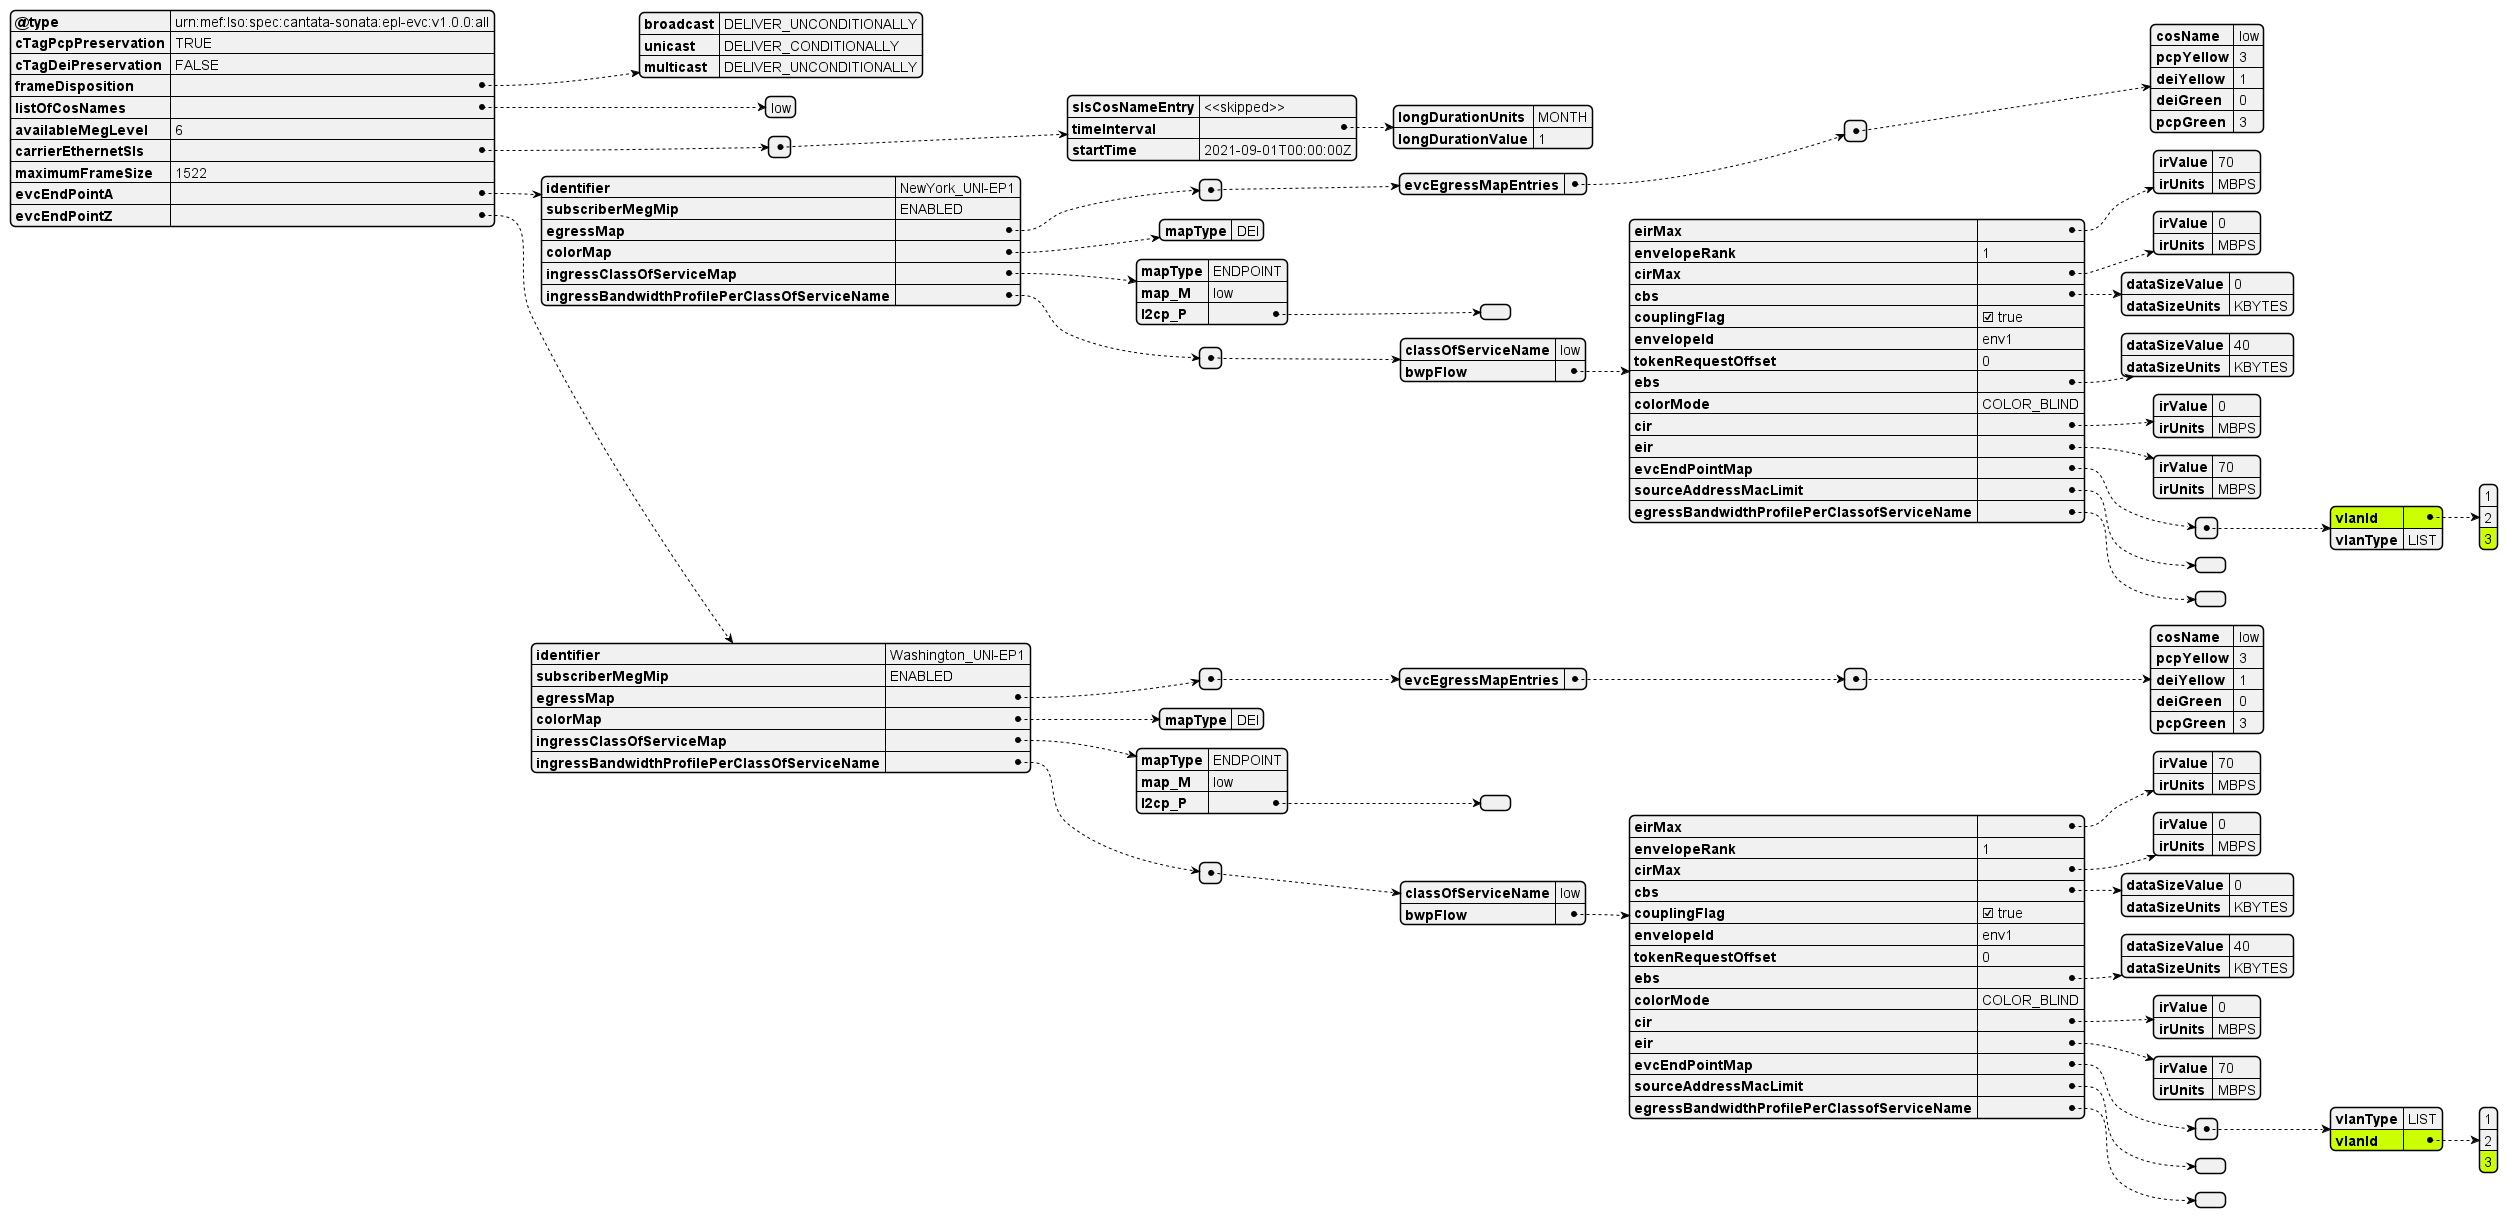

The diagram above was rendered by PlantUML. Its source (embedded in the PNG):
@startjson

#highlight "evcEndPointA" / "ingressBandwidthProfilePerClassOfServiceName" / "0" / "bwpFlow" / "evcEndPointMap" / "0" / "vlanId" 
#highlight "evcEndPointA" / "ingressBandwidthProfilePerClassOfServiceName" / "0" / "bwpFlow" / "evcEndPointMap" / "0" / "vlanId" / "2"
#highlight "evcEndPointZ" / "ingressBandwidthProfilePerClassOfServiceName" / "0" / "bwpFlow" / "evcEndPointMap" / "0" / "vlanId"
#highlight "evcEndPointZ" / "ingressBandwidthProfilePerClassOfServiceName" / "0" / "bwpFlow" / "evcEndPointMap" / "0" / "vlanId" / "2"


{
    "@type": "urn:mef:lso:spec:cantata-sonata:epl-evc:v1.0.0:all",
    "cTagPcpPreservation": "TRUE",
    "cTagDeiPreservation": "FALSE",
    "frameDisposition": {
      "broadcast": "DELIVER_UNCONDITIONALLY",
      "unicast": "DELIVER_CONDITIONALLY",
      "multicast": "DELIVER_UNCONDITIONALLY"
      },
    "listOfCosNames": ["low"],
    "availableMegLevel": "6",
    "carrierEthernetSls": [
      {
        "slsCosNameEntry": "<<skipped>>",
        "timeInterval": {
          "longDurationUnits": "MONTH",
          "longDurationValue": 1
        },
        "startTime": "2021-09-01T00:00:00Z"
      }
    ],
    "maximumFrameSize": 1522,
    "evcEndPointA": {
    "identifier": "NewYork_UNI-EP1",
    "subscriberMegMip": "ENABLED",
    "egressMap": [
              {
                "evcEgressMapEntries": [
                  {
                    "cosName": "low",
                    "pcpYellow": 3,
                    "deiYellow": 1,
                    "deiGreen": 0,
                    "pcpGreen": 3
                  }
                ]
              }
            ],
            "colorMap": {
              "mapType": "DEI"
            },
            "ingressClassOfServiceMap": {
              "mapType": "ENDPOINT",
              "map_M": "low",
              "l2cp_P": []
            },
            "ingressBandwidthProfilePerClassOfServiceName": [
              {
                "classOfServiceName": "low",
                "bwpFlow": {
                  "eirMax": {
                    "irValue": 70,
                    "irUnits": "MBPS"
                  },
                  "envelopeRank": 1,
                  "cirMax": {
                    "irValue": 0,
                    "irUnits": "MBPS"
                  },
                  "cbs": {
                    "dataSizeValue": 0,
                    "dataSizeUnits": "KBYTES"
                  },
                  "couplingFlag": true,
                  "envelopeId": "env1",
                  "tokenRequestOffset": 0,
                  "ebs": {
                    "dataSizeValue": 40,
                    "dataSizeUnits": "KBYTES"
                  },
                  "colorMode": "COLOR_BLIND",
                  "cir": {
                    "irValue": 0,
                    "irUnits": "MBPS"
                  },
                  "eir": {
                    "irValue": 70,
                    "irUnits": "MBPS"
                  },
                  "evcEndPointMap": [
              {
                "vlanId": [1, 2, 3],
                "vlanType": "LIST"
              }
            ],
            "sourceAddressMacLimit": [],
            "egressBandwidthProfilePerClassofServiceName": []
                }
              }
            ]
          },
          "evcEndPointZ": {
            "identifier": "Washington_UNI-EP1",
            "subscriberMegMip": "ENABLED",
            "egressMap": [
              {
                "evcEgressMapEntries": [
                  {
                    "cosName": "low",
                    "pcpYellow": 3,
                    "deiYellow": 1,
                    "deiGreen": 0,
                    "pcpGreen": 3
                  }
                ]
              }
            ],
            "colorMap": {
              "mapType": "DEI"
            },
            "ingressClassOfServiceMap": {
              "mapType": "ENDPOINT",
              "map_M": "low",
              "l2cp_P": []
            },
            "ingressBandwidthProfilePerClassOfServiceName": [
              {
                "classOfServiceName": "low",
                "bwpFlow": {
                  "eirMax": {
                    "irValue": 70,
                    "irUnits": "MBPS"
                  },
                  "envelopeRank": 1,
                  "cirMax": {
                    "irValue": 0,
                    "irUnits": "MBPS"
                  },
                  "cbs": {
                    "dataSizeValue": 0,
                    "dataSizeUnits": "KBYTES"
                  },
                  "couplingFlag": true,
                  "envelopeId": "env1",
                  "tokenRequestOffset": 0,
                  "ebs": {
                    "dataSizeValue": 40,
                    "dataSizeUnits": "KBYTES"
                  },
                  "colorMode": "COLOR_BLIND",
                  "cir": {
                    "irValue": 0,
                    "irUnits": "MBPS"
                  },
                  "eir": {
                    "irValue": 70,
                    "irUnits": "MBPS"
                  },
                  "evcEndPointMap": [
                    {
                      "vlanType": "LIST",
                      "vlanId": [1, 2, 3]
                    }
            ],
            "sourceAddressMacLimit": [],
            "egressBandwidthProfilePerClassofServiceName": []
                }
              }
            ]
          }
}
@endjson